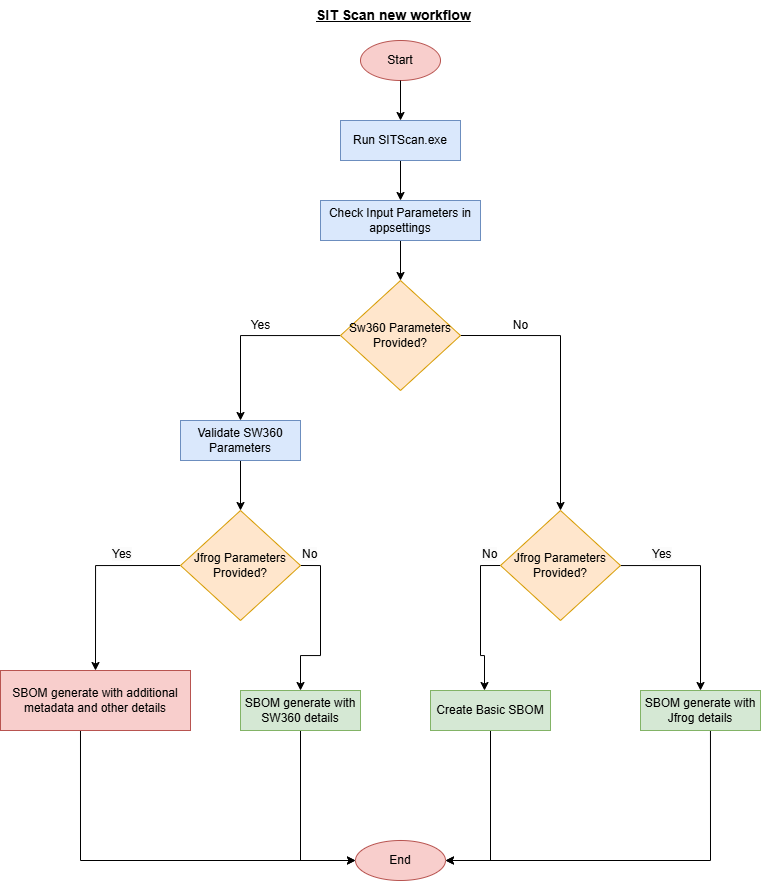

The diagram above was exported from draw.io. Its source (the exported page's mxGraphModel, read from the mxfile embedded in the PNG):
<mxGraphModel dx="1668" dy="918" grid="0" gridSize="10" guides="1" tooltips="1" connect="1" arrows="1" fold="1" page="1" pageScale="1" pageWidth="850" pageHeight="1100" math="0" shadow="0">
  <root>
    <mxCell id="0" />
    <mxCell id="1" parent="0" />
    <mxCell id="U7AbYb8rYsYOgDf5D0Mz-1" parent="1" style="ellipse;whiteSpace=wrap;html=1;fillColor=#f8cecc;strokeColor=#b85450;" value="Start" vertex="1">
      <mxGeometry height="40" width="80" x="400" y="40" as="geometry" />
    </mxCell>
    <mxCell id="U7AbYb8rYsYOgDf5D0Mz-16" edge="1" parent="1" source="U7AbYb8rYsYOgDf5D0Mz-2" style="edgeStyle=orthogonalEdgeStyle;rounded=0;orthogonalLoop=1;jettySize=auto;html=1;" target="U7AbYb8rYsYOgDf5D0Mz-3" value="">
      <mxGeometry relative="1" as="geometry" />
    </mxCell>
    <mxCell id="U7AbYb8rYsYOgDf5D0Mz-2" parent="1" style="rounded=0;whiteSpace=wrap;html=1;fillColor=#dae8fc;strokeColor=#6c8ebf;" value="Run SITScan.exe" vertex="1">
      <mxGeometry height="40" width="120" x="380" y="120" as="geometry" />
    </mxCell>
    <mxCell id="U7AbYb8rYsYOgDf5D0Mz-17" edge="1" parent="1" source="U7AbYb8rYsYOgDf5D0Mz-3" style="edgeStyle=orthogonalEdgeStyle;rounded=0;orthogonalLoop=1;jettySize=auto;html=1;" target="U7AbYb8rYsYOgDf5D0Mz-4" value="">
      <mxGeometry relative="1" as="geometry" />
    </mxCell>
    <mxCell id="U7AbYb8rYsYOgDf5D0Mz-22" edge="1" parent="1" source="U7AbYb8rYsYOgDf5D0Mz-4" style="edgeStyle=orthogonalEdgeStyle;rounded=0;orthogonalLoop=1;jettySize=auto;html=1;entryX=0.5;entryY=0;entryDx=0;entryDy=0;exitX=1;exitY=0.5;exitDx=0;exitDy=0;" target="U7AbYb8rYsYOgDf5D0Mz-8" value="">
      <mxGeometry relative="1" as="geometry">
        <mxPoint x="640" y="220" as="targetPoint" />
      </mxGeometry>
    </mxCell>
    <mxCell id="U7AbYb8rYsYOgDf5D0Mz-3" parent="1" style="rounded=0;whiteSpace=wrap;html=1;fillColor=#dae8fc;strokeColor=#6c8ebf;" value="Check Input Parameters in appsettings" vertex="1">
      <mxGeometry height="40" width="160" x="360" y="200" as="geometry" />
    </mxCell>
    <mxCell id="U7AbYb8rYsYOgDf5D0Mz-24" edge="1" parent="1" source="U7AbYb8rYsYOgDf5D0Mz-4" style="edgeStyle=orthogonalEdgeStyle;rounded=0;orthogonalLoop=1;jettySize=auto;html=1;entryX=0.5;entryY=0;entryDx=0;entryDy=0;" target="U7AbYb8rYsYOgDf5D0Mz-5" value="">
      <mxGeometry relative="1" as="geometry">
        <mxPoint x="300" y="335" as="targetPoint" />
      </mxGeometry>
    </mxCell>
    <mxCell id="U7AbYb8rYsYOgDf5D0Mz-4" parent="1" style="rhombus;whiteSpace=wrap;html=1;fillColor=#ffe6cc;strokeColor=#d79b00;" value="Sw360 Parameters Provided?" vertex="1">
      <mxGeometry height="110" width="120" x="380" y="280" as="geometry" />
    </mxCell>
    <mxCell id="U7AbYb8rYsYOgDf5D0Mz-20" edge="1" parent="1" source="U7AbYb8rYsYOgDf5D0Mz-5" style="edgeStyle=orthogonalEdgeStyle;rounded=0;orthogonalLoop=1;jettySize=auto;html=1;" target="U7AbYb8rYsYOgDf5D0Mz-7" value="">
      <mxGeometry relative="1" as="geometry" />
    </mxCell>
    <mxCell id="U7AbYb8rYsYOgDf5D0Mz-5" parent="1" style="rounded=0;whiteSpace=wrap;html=1;fillColor=#dae8fc;strokeColor=#6c8ebf;" value="Validate SW360 Parameters" vertex="1">
      <mxGeometry height="40" width="120" x="220" y="420" as="geometry" />
    </mxCell>
    <mxCell id="U7AbYb8rYsYOgDf5D0Mz-26" edge="1" parent="1" source="U7AbYb8rYsYOgDf5D0Mz-7" style="edgeStyle=orthogonalEdgeStyle;rounded=0;orthogonalLoop=1;jettySize=auto;html=1;entryX=0.5;entryY=0;entryDx=0;entryDy=0;exitX=0;exitY=0.5;exitDx=0;exitDy=0;" target="U7AbYb8rYsYOgDf5D0Mz-9" value="">
      <mxGeometry relative="1" as="geometry">
        <mxPoint x="130" y="660" as="targetPoint" />
      </mxGeometry>
    </mxCell>
    <mxCell id="U7AbYb8rYsYOgDf5D0Mz-28" edge="1" parent="1" source="U7AbYb8rYsYOgDf5D0Mz-7" style="edgeStyle=orthogonalEdgeStyle;rounded=0;orthogonalLoop=1;jettySize=auto;html=1;entryX=0.5;entryY=0;entryDx=0;entryDy=0;exitX=1;exitY=0.5;exitDx=0;exitDy=0;" target="U7AbYb8rYsYOgDf5D0Mz-10" value="">
      <mxGeometry relative="1" as="geometry">
        <mxPoint x="420" y="565" as="targetPoint" />
      </mxGeometry>
    </mxCell>
    <mxCell id="U7AbYb8rYsYOgDf5D0Mz-7" parent="1" style="rhombus;whiteSpace=wrap;html=1;fillColor=#ffe6cc;strokeColor=#d79b00;" value="Jfrog Parameters Provided?" vertex="1">
      <mxGeometry height="110" width="120" x="220" y="510" as="geometry" />
    </mxCell>
    <mxCell id="U7AbYb8rYsYOgDf5D0Mz-30" edge="1" parent="1" source="U7AbYb8rYsYOgDf5D0Mz-8" style="edgeStyle=orthogonalEdgeStyle;rounded=0;orthogonalLoop=1;jettySize=auto;html=1;entryX=0.45;entryY=0;entryDx=0;entryDy=0;entryPerimeter=0;exitX=0;exitY=0.5;exitDx=0;exitDy=0;" target="U7AbYb8rYsYOgDf5D0Mz-11" value="">
      <mxGeometry relative="1" as="geometry">
        <mxPoint x="500" y="680" as="targetPoint" />
      </mxGeometry>
    </mxCell>
    <mxCell id="U7AbYb8rYsYOgDf5D0Mz-32" edge="1" parent="1" source="U7AbYb8rYsYOgDf5D0Mz-8" style="edgeStyle=orthogonalEdgeStyle;rounded=0;orthogonalLoop=1;jettySize=auto;html=1;entryX=0.5;entryY=0;entryDx=0;entryDy=0;" target="U7AbYb8rYsYOgDf5D0Mz-12" value="">
      <mxGeometry relative="1" as="geometry">
        <mxPoint x="740" y="565" as="targetPoint" />
      </mxGeometry>
    </mxCell>
    <mxCell id="U7AbYb8rYsYOgDf5D0Mz-8" parent="1" style="rhombus;whiteSpace=wrap;html=1;fillColor=#ffe6cc;strokeColor=#d79b00;" value="Jfrog&amp;nbsp;Parameters Provided?" vertex="1">
      <mxGeometry height="110" width="120" x="540" y="510" as="geometry" />
    </mxCell>
    <mxCell id="U7AbYb8rYsYOgDf5D0Mz-40" edge="1" parent="1" source="U7AbYb8rYsYOgDf5D0Mz-9" style="edgeStyle=orthogonalEdgeStyle;rounded=0;orthogonalLoop=1;jettySize=auto;html=1;entryX=0;entryY=0.5;entryDx=0;entryDy=0;exitX=0.421;exitY=1;exitDx=0;exitDy=0;exitPerimeter=0;" target="U7AbYb8rYsYOgDf5D0Mz-14" value="">
      <mxGeometry relative="1" as="geometry">
        <mxPoint x="135" y="810" as="targetPoint" />
      </mxGeometry>
    </mxCell>
    <mxCell id="U7AbYb8rYsYOgDf5D0Mz-9" parent="1" style="rounded=0;whiteSpace=wrap;html=1;fillColor=#f8cecc;strokeColor=#b85450;" value="SBOM generate with additional metadata and other details" vertex="1">
      <mxGeometry height="60" width="190" x="40" y="670" as="geometry" />
    </mxCell>
    <mxCell id="U7AbYb8rYsYOgDf5D0Mz-38" edge="1" parent="1" source="U7AbYb8rYsYOgDf5D0Mz-10" style="edgeStyle=orthogonalEdgeStyle;rounded=0;orthogonalLoop=1;jettySize=auto;html=1;entryX=0;entryY=0.5;entryDx=0;entryDy=0;" target="U7AbYb8rYsYOgDf5D0Mz-14" value="">
      <mxGeometry relative="1" as="geometry">
        <mxPoint x="340" y="810" as="targetPoint" />
      </mxGeometry>
    </mxCell>
    <mxCell id="U7AbYb8rYsYOgDf5D0Mz-10" parent="1" style="rounded=0;whiteSpace=wrap;html=1;fillColor=#d5e8d4;strokeColor=#82b366;" value="SBOM generate with SW360 details" vertex="1">
      <mxGeometry height="40" width="120" x="280" y="690" as="geometry" />
    </mxCell>
    <mxCell id="U7AbYb8rYsYOgDf5D0Mz-36" edge="1" parent="1" source="U7AbYb8rYsYOgDf5D0Mz-11" style="edgeStyle=orthogonalEdgeStyle;rounded=0;orthogonalLoop=1;jettySize=auto;html=1;entryX=1;entryY=0.5;entryDx=0;entryDy=0;" target="U7AbYb8rYsYOgDf5D0Mz-14" value="">
      <mxGeometry relative="1" as="geometry">
        <mxPoint x="530" y="860" as="targetPoint" />
      </mxGeometry>
    </mxCell>
    <mxCell id="U7AbYb8rYsYOgDf5D0Mz-11" parent="1" style="rounded=0;whiteSpace=wrap;html=1;fillColor=#d5e8d4;strokeColor=#82b366;" value="Create Basic SBOM" vertex="1">
      <mxGeometry height="40" width="120" x="470" y="690" as="geometry" />
    </mxCell>
    <mxCell id="U7AbYb8rYsYOgDf5D0Mz-34" edge="1" parent="1" source="U7AbYb8rYsYOgDf5D0Mz-12" style="edgeStyle=orthogonalEdgeStyle;rounded=0;orthogonalLoop=1;jettySize=auto;html=1;entryX=1;entryY=0.5;entryDx=0;entryDy=0;exitX=0.583;exitY=1;exitDx=0;exitDy=0;exitPerimeter=0;" target="U7AbYb8rYsYOgDf5D0Mz-14" value="">
      <mxGeometry relative="1" as="geometry">
        <mxPoint x="800" y="790" as="sourcePoint" />
        <mxPoint x="605" y="940" as="targetPoint" />
      </mxGeometry>
    </mxCell>
    <mxCell id="U7AbYb8rYsYOgDf5D0Mz-12" parent="1" style="rounded=0;whiteSpace=wrap;html=1;fillColor=#d5e8d4;strokeColor=#82b366;" value="SBOM generate with Jfrog details" vertex="1">
      <mxGeometry height="40" width="120" x="680" y="690" as="geometry" />
    </mxCell>
    <mxCell id="U7AbYb8rYsYOgDf5D0Mz-14" parent="1" style="ellipse;whiteSpace=wrap;html=1;fillColor=#f8cecc;strokeColor=#b85450;" value="End" vertex="1">
      <mxGeometry height="40" width="90" x="395" y="840" as="geometry" />
    </mxCell>
    <mxCell id="U7AbYb8rYsYOgDf5D0Mz-15" edge="1" parent="1" source="U7AbYb8rYsYOgDf5D0Mz-1" style="endArrow=classic;html=1;rounded=0;entryX=0.5;entryY=0;entryDx=0;entryDy=0;exitX=0.5;exitY=1;exitDx=0;exitDy=0;" target="U7AbYb8rYsYOgDf5D0Mz-2" value="">
      <mxGeometry height="50" relative="1" width="50" as="geometry">
        <mxPoint x="400" y="520" as="sourcePoint" />
        <mxPoint x="450" y="470" as="targetPoint" />
      </mxGeometry>
    </mxCell>
    <mxCell id="U7AbYb8rYsYOgDf5D0Mz-41" parent="1" style="text;whiteSpace=wrap;html=1;" value="&lt;b&gt;&lt;u&gt;&lt;font style=&quot;font-size: 14px;&quot;&gt;SIT Scan new workflow&lt;/font&gt;&lt;/u&gt;&lt;/b&gt;" vertex="1">
      <mxGeometry height="40" width="240" x="354" as="geometry" />
    </mxCell>
    <mxCell id="U7AbYb8rYsYOgDf5D0Mz-42" parent="1" style="text;html=1;align=center;verticalAlign=middle;resizable=0;points=[];autosize=1;strokeColor=none;fillColor=none;" value="Yes" vertex="1">
      <mxGeometry height="30" width="40" x="280" y="310" as="geometry" />
    </mxCell>
    <mxCell id="U7AbYb8rYsYOgDf5D0Mz-43" parent="1" style="text;whiteSpace=wrap;html=1;" value="&lt;span style=&quot;color: rgb(0, 0, 0); font-family: Helvetica; font-size: 12px; font-style: normal; font-variant-ligatures: normal; font-variant-caps: normal; font-weight: 400; letter-spacing: normal; orphans: 2; text-align: center; text-indent: 0px; text-transform: none; widows: 2; word-spacing: 0px; -webkit-text-stroke-width: 0px; white-space: nowrap; background-color: rgb(251, 251, 251); text-decoration-thickness: initial; text-decoration-style: initial; text-decoration-color: initial; display: inline !important; float: none;&quot;&gt;Yes&lt;/span&gt;" vertex="1">
      <mxGeometry height="40" width="60" x="150" y="540" as="geometry" />
    </mxCell>
    <mxCell id="U7AbYb8rYsYOgDf5D0Mz-44" parent="1" style="text;whiteSpace=wrap;html=1;" value="&lt;span style=&quot;color: rgb(0, 0, 0); font-family: Helvetica; font-size: 12px; font-style: normal; font-variant-ligatures: normal; font-variant-caps: normal; font-weight: 400; letter-spacing: normal; orphans: 2; text-align: center; text-indent: 0px; text-transform: none; widows: 2; word-spacing: 0px; -webkit-text-stroke-width: 0px; white-space: nowrap; background-color: rgb(251, 251, 251); text-decoration-thickness: initial; text-decoration-style: initial; text-decoration-color: initial; display: inline !important; float: none;&quot;&gt;Yes&lt;/span&gt;" vertex="1">
      <mxGeometry height="40" width="50" x="690" y="540" as="geometry" />
    </mxCell>
    <mxCell id="U7AbYb8rYsYOgDf5D0Mz-45" parent="1" style="text;html=1;align=center;verticalAlign=middle;resizable=0;points=[];autosize=1;strokeColor=none;fillColor=none;" value="No" vertex="1">
      <mxGeometry height="30" width="40" x="540" y="310" as="geometry" />
    </mxCell>
    <mxCell id="U7AbYb8rYsYOgDf5D0Mz-47" parent="1" style="text;whiteSpace=wrap;html=1;" value="&lt;span style=&quot;color: rgb(0, 0, 0); font-family: Helvetica; font-size: 12px; font-style: normal; font-variant-ligatures: normal; font-variant-caps: normal; font-weight: 400; letter-spacing: normal; orphans: 2; text-align: center; text-indent: 0px; text-transform: none; widows: 2; word-spacing: 0px; -webkit-text-stroke-width: 0px; white-space: nowrap; background-color: rgb(251, 251, 251); text-decoration-thickness: initial; text-decoration-style: initial; text-decoration-color: initial; display: inline !important; float: none;&quot;&gt;No&lt;/span&gt;" vertex="1">
      <mxGeometry height="40" width="50" x="340" y="540" as="geometry" />
    </mxCell>
    <mxCell id="U7AbYb8rYsYOgDf5D0Mz-48" parent="1" style="text;whiteSpace=wrap;html=1;" value="&lt;span style=&quot;color: rgb(0, 0, 0); font-family: Helvetica; font-size: 12px; font-style: normal; font-variant-ligatures: normal; font-variant-caps: normal; font-weight: 400; letter-spacing: normal; orphans: 2; text-align: center; text-indent: 0px; text-transform: none; widows: 2; word-spacing: 0px; -webkit-text-stroke-width: 0px; white-space: nowrap; background-color: rgb(251, 251, 251); text-decoration-thickness: initial; text-decoration-style: initial; text-decoration-color: initial; display: inline !important; float: none;&quot;&gt;No&lt;/span&gt;" vertex="1">
      <mxGeometry height="40" width="50" x="520" y="540" as="geometry" />
    </mxCell>
  </root>
</mxGraphModel>